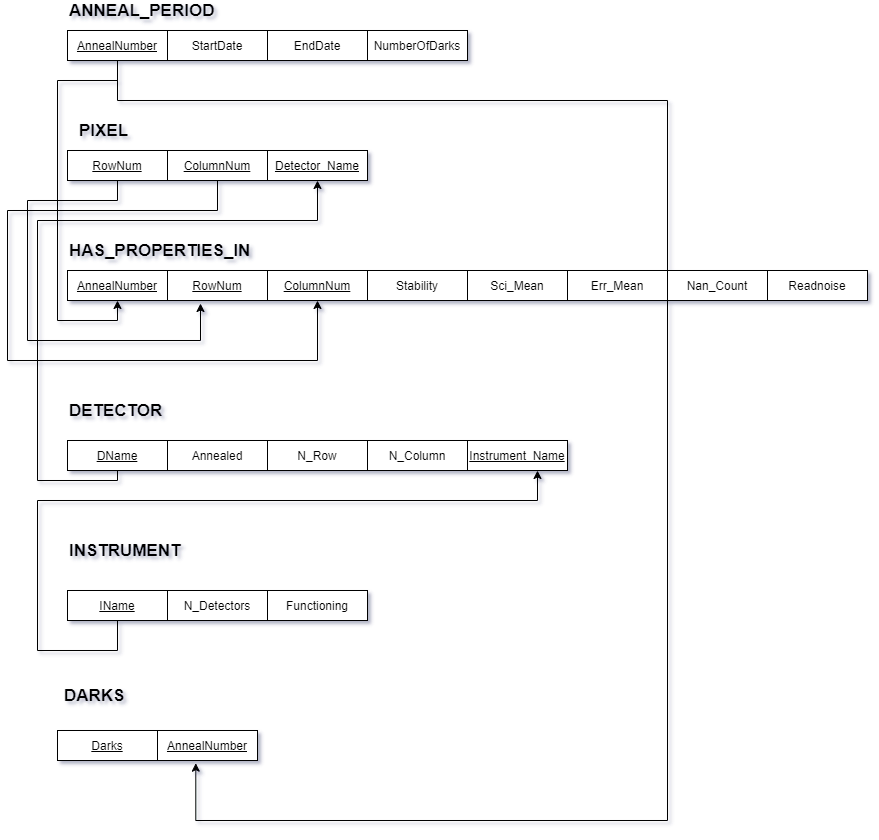

The diagram above was exported from draw.io. Its source (the exported page's mxGraphModel, read from the mxfile embedded in the PNG):
<mxGraphModel dx="1097" dy="1088" grid="1" gridSize="10" guides="1" tooltips="1" connect="1" arrows="1" fold="1" page="1" pageScale="1" pageWidth="1200" pageHeight="1920" math="0" shadow="0">
  <root>
    <mxCell id="0" />
    <mxCell id="1" parent="0" />
    <mxCell id="q9LghLCkNoadQUBmcyQz-1" value="&lt;b style=&quot;font-size: 17px;&quot;&gt;ANNEAL_PERIOD&lt;/b&gt;" style="text;html=1;strokeColor=none;fillColor=none;align=left;verticalAlign=middle;whiteSpace=wrap;rounded=0;fontSize=17;" parent="1" vertex="1">
      <mxGeometry x="80" y="50" width="120" height="20" as="geometry" />
    </mxCell>
    <mxCell id="q9LghLCkNoadQUBmcyQz-21" value="&lt;b style=&quot;font-size: 17px;&quot;&gt;PIXEL&lt;/b&gt;" style="text;html=1;strokeColor=none;fillColor=none;align=left;verticalAlign=middle;whiteSpace=wrap;rounded=0;fontSize=17;" parent="1" vertex="1">
      <mxGeometry x="90" y="170" width="120" height="20" as="geometry" />
    </mxCell>
    <mxCell id="q9LghLCkNoadQUBmcyQz-22" value="&lt;b style=&quot;font-size: 17px;&quot;&gt;HAS_PROPERTIES_IN&lt;/b&gt;" style="text;html=1;strokeColor=none;fillColor=none;align=left;verticalAlign=middle;whiteSpace=wrap;rounded=0;fontSize=17;" parent="1" vertex="1">
      <mxGeometry x="80" y="290" width="140" height="20" as="geometry" />
    </mxCell>
    <mxCell id="oTAQTmHow9jsaeQIH8RJ-1" value="" style="edgeStyle=orthogonalEdgeStyle;rounded=0;orthogonalLoop=1;jettySize=auto;html=1;entryX=0.5;entryY=1;entryDx=0;entryDy=0;" parent="1" source="q9LghLCkNoadQUBmcyQz-24" target="q9LghLCkNoadQUBmcyQz-37" edge="1">
      <mxGeometry relative="1" as="geometry">
        <Array as="points">
          <mxPoint x="130" y="130" />
          <mxPoint x="70" y="130" />
          <mxPoint x="70" y="370" />
          <mxPoint x="130" y="370" />
        </Array>
      </mxGeometry>
    </mxCell>
    <mxCell id="hAGtZjZLW1XH7jKhMWiX-7" value="" style="edgeStyle=orthogonalEdgeStyle;rounded=0;orthogonalLoop=1;jettySize=auto;html=1;entryX=0.383;entryY=1.089;entryDx=0;entryDy=0;entryPerimeter=0;" parent="1" source="q9LghLCkNoadQUBmcyQz-24" target="hAGtZjZLW1XH7jKhMWiX-2" edge="1">
      <mxGeometry relative="1" as="geometry">
        <mxPoint x="210" y="840" as="targetPoint" />
        <Array as="points">
          <mxPoint x="130" y="150" />
          <mxPoint x="680" y="150" />
          <mxPoint x="680" y="870" />
          <mxPoint x="208" y="870" />
        </Array>
      </mxGeometry>
    </mxCell>
    <mxCell id="q9LghLCkNoadQUBmcyQz-24" value="&lt;u&gt;AnnealNumber&lt;/u&gt;" style="whiteSpace=wrap;html=1;align=center;" parent="1" vertex="1">
      <mxGeometry x="80" y="80" width="100" height="30" as="geometry" />
    </mxCell>
    <mxCell id="oTAQTmHow9jsaeQIH8RJ-2" value="" style="edgeStyle=orthogonalEdgeStyle;rounded=0;orthogonalLoop=1;jettySize=auto;html=1;entryX=0.33;entryY=1.1;entryDx=0;entryDy=0;entryPerimeter=0;" parent="1" source="q9LghLCkNoadQUBmcyQz-25" target="q9LghLCkNoadQUBmcyQz-35" edge="1">
      <mxGeometry relative="1" as="geometry">
        <Array as="points">
          <mxPoint x="130" y="250" />
          <mxPoint x="40" y="250" />
          <mxPoint x="40" y="390" />
          <mxPoint x="213" y="390" />
        </Array>
      </mxGeometry>
    </mxCell>
    <mxCell id="q9LghLCkNoadQUBmcyQz-25" value="&lt;u&gt;RowNum&lt;/u&gt;" style="whiteSpace=wrap;html=1;align=center;" parent="1" vertex="1">
      <mxGeometry x="80" y="200" width="100" height="30" as="geometry" />
    </mxCell>
    <mxCell id="oTAQTmHow9jsaeQIH8RJ-3" value="" style="edgeStyle=orthogonalEdgeStyle;rounded=0;orthogonalLoop=1;jettySize=auto;html=1;entryX=0.5;entryY=1;entryDx=0;entryDy=0;" parent="1" source="q9LghLCkNoadQUBmcyQz-26" target="q9LghLCkNoadQUBmcyQz-36" edge="1">
      <mxGeometry relative="1" as="geometry">
        <Array as="points">
          <mxPoint x="230" y="260" />
          <mxPoint x="20" y="260" />
          <mxPoint x="20" y="410" />
          <mxPoint x="330" y="410" />
        </Array>
      </mxGeometry>
    </mxCell>
    <mxCell id="q9LghLCkNoadQUBmcyQz-26" value="&lt;u&gt;ColumnNum&lt;/u&gt;" style="whiteSpace=wrap;html=1;align=center;" parent="1" vertex="1">
      <mxGeometry x="180" y="200" width="100" height="30" as="geometry" />
    </mxCell>
    <mxCell id="q9LghLCkNoadQUBmcyQz-27" value="StartDate" style="whiteSpace=wrap;html=1;align=center;" parent="1" vertex="1">
      <mxGeometry x="180" y="80" width="100" height="30" as="geometry" />
    </mxCell>
    <mxCell id="q9LghLCkNoadQUBmcyQz-28" value="EndDate" style="whiteSpace=wrap;html=1;align=center;" parent="1" vertex="1">
      <mxGeometry x="280" y="80" width="100" height="30" as="geometry" />
    </mxCell>
    <mxCell id="q9LghLCkNoadQUBmcyQz-29" value="NumberOfDarks" style="whiteSpace=wrap;html=1;align=center;" parent="1" vertex="1">
      <mxGeometry x="380" y="80" width="100" height="30" as="geometry" />
    </mxCell>
    <mxCell id="q9LghLCkNoadQUBmcyQz-35" value="&lt;u&gt;RowNum&lt;/u&gt;" style="whiteSpace=wrap;html=1;align=center;" parent="1" vertex="1">
      <mxGeometry x="180" y="320" width="100" height="30" as="geometry" />
    </mxCell>
    <mxCell id="q9LghLCkNoadQUBmcyQz-36" value="&lt;u&gt;ColumnNum&lt;/u&gt;" style="whiteSpace=wrap;html=1;align=center;" parent="1" vertex="1">
      <mxGeometry x="280" y="320" width="100" height="30" as="geometry" />
    </mxCell>
    <mxCell id="q9LghLCkNoadQUBmcyQz-37" value="&lt;u&gt;AnnealNumber&lt;/u&gt;" style="whiteSpace=wrap;html=1;align=center;" parent="1" vertex="1">
      <mxGeometry x="80" y="320" width="100" height="30" as="geometry" />
    </mxCell>
    <mxCell id="q9LghLCkNoadQUBmcyQz-38" value="Stability" style="whiteSpace=wrap;html=1;align=center;" parent="1" vertex="1">
      <mxGeometry x="380" y="320" width="100" height="30" as="geometry" />
    </mxCell>
    <mxCell id="q9LghLCkNoadQUBmcyQz-39" value="Sci_Mean" style="whiteSpace=wrap;html=1;align=center;" parent="1" vertex="1">
      <mxGeometry x="480" y="320" width="100" height="30" as="geometry" />
    </mxCell>
    <mxCell id="oTAQTmHow9jsaeQIH8RJ-4" value="&lt;b style=&quot;font-size: 17px;&quot;&gt;DETECTOR&lt;/b&gt;" style="text;html=1;strokeColor=none;fillColor=none;align=left;verticalAlign=middle;whiteSpace=wrap;rounded=0;fontSize=17;" parent="1" vertex="1">
      <mxGeometry x="80" y="450" width="120" height="20" as="geometry" />
    </mxCell>
    <mxCell id="oTAQTmHow9jsaeQIH8RJ-5" value="&lt;b style=&quot;font-size: 17px;&quot;&gt;INSTRUMENT&lt;/b&gt;" style="text;html=1;strokeColor=none;fillColor=none;align=left;verticalAlign=middle;whiteSpace=wrap;rounded=0;fontSize=17;" parent="1" vertex="1">
      <mxGeometry x="80" y="590" width="120" height="20" as="geometry" />
    </mxCell>
    <mxCell id="oTAQTmHow9jsaeQIH8RJ-15" value="" style="edgeStyle=orthogonalEdgeStyle;rounded=0;orthogonalLoop=1;jettySize=auto;html=1;entryX=0.5;entryY=1;entryDx=0;entryDy=0;" parent="1" source="oTAQTmHow9jsaeQIH8RJ-6" target="oTAQTmHow9jsaeQIH8RJ-14" edge="1">
      <mxGeometry relative="1" as="geometry">
        <Array as="points">
          <mxPoint x="130" y="530" />
          <mxPoint x="50" y="530" />
          <mxPoint x="50" y="270" />
          <mxPoint x="330" y="270" />
        </Array>
      </mxGeometry>
    </mxCell>
    <mxCell id="oTAQTmHow9jsaeQIH8RJ-6" value="&lt;u&gt;DName&lt;/u&gt;" style="whiteSpace=wrap;html=1;align=center;" parent="1" vertex="1">
      <mxGeometry x="80" y="490" width="100" height="30" as="geometry" />
    </mxCell>
    <mxCell id="oTAQTmHow9jsaeQIH8RJ-7" value="Annealed" style="whiteSpace=wrap;html=1;align=center;" parent="1" vertex="1">
      <mxGeometry x="180" y="490" width="100" height="30" as="geometry" />
    </mxCell>
    <mxCell id="oTAQTmHow9jsaeQIH8RJ-8" value="N_Row" style="whiteSpace=wrap;html=1;align=center;" parent="1" vertex="1">
      <mxGeometry x="280" y="490" width="100" height="30" as="geometry" />
    </mxCell>
    <mxCell id="oTAQTmHow9jsaeQIH8RJ-11" value="N_Detectors" style="whiteSpace=wrap;html=1;align=center;" parent="1" vertex="1">
      <mxGeometry x="180" y="640" width="100" height="30" as="geometry" />
    </mxCell>
    <mxCell id="oTAQTmHow9jsaeQIH8RJ-12" value="Functioning" style="whiteSpace=wrap;html=1;align=center;" parent="1" vertex="1">
      <mxGeometry x="280" y="640" width="100" height="30" as="geometry" />
    </mxCell>
    <mxCell id="oTAQTmHow9jsaeQIH8RJ-14" value="&lt;u&gt;Detector_Name&lt;/u&gt;" style="whiteSpace=wrap;html=1;align=center;" parent="1" vertex="1">
      <mxGeometry x="280" y="200" width="100" height="30" as="geometry" />
    </mxCell>
    <mxCell id="oTAQTmHow9jsaeQIH8RJ-19" value="" style="edgeStyle=orthogonalEdgeStyle;rounded=0;orthogonalLoop=1;jettySize=auto;html=1;" parent="1" source="oTAQTmHow9jsaeQIH8RJ-17" target="oTAQTmHow9jsaeQIH8RJ-18" edge="1">
      <mxGeometry relative="1" as="geometry">
        <Array as="points">
          <mxPoint x="130" y="700" />
          <mxPoint x="50" y="700" />
          <mxPoint x="50" y="550" />
          <mxPoint x="550" y="550" />
        </Array>
      </mxGeometry>
    </mxCell>
    <mxCell id="oTAQTmHow9jsaeQIH8RJ-17" value="&lt;u&gt;IName&lt;/u&gt;" style="whiteSpace=wrap;html=1;align=center;" parent="1" vertex="1">
      <mxGeometry x="80" y="640" width="100" height="30" as="geometry" />
    </mxCell>
    <mxCell id="oTAQTmHow9jsaeQIH8RJ-18" value="&lt;u&gt;Instrument_Name&lt;/u&gt;" style="whiteSpace=wrap;html=1;align=center;" parent="1" vertex="1">
      <mxGeometry x="480" y="490" width="100" height="30" as="geometry" />
    </mxCell>
    <mxCell id="hAGtZjZLW1XH7jKhMWiX-1" value="&lt;b style=&quot;font-size: 17px;&quot;&gt;DARKS&lt;/b&gt;" style="text;html=1;strokeColor=none;fillColor=none;align=left;verticalAlign=middle;whiteSpace=wrap;rounded=0;fontSize=17;" parent="1" vertex="1">
      <mxGeometry x="75" y="720" width="130" height="50" as="geometry" />
    </mxCell>
    <mxCell id="hAGtZjZLW1XH7jKhMWiX-2" value="AnnealNumber" style="whiteSpace=wrap;html=1;align=center;fontStyle=4" parent="1" vertex="1">
      <mxGeometry x="170" y="780" width="100" height="30" as="geometry" />
    </mxCell>
    <mxCell id="hAGtZjZLW1XH7jKhMWiX-4" value="&lt;u&gt;Darks&lt;/u&gt;" style="whiteSpace=wrap;html=1;align=center;" parent="1" vertex="1">
      <mxGeometry x="70" y="780" width="100" height="30" as="geometry" />
    </mxCell>
    <mxCell id="QJFlU9pq3B971flIAYlO-1" value="N_Column" style="whiteSpace=wrap;html=1;align=center;" vertex="1" parent="1">
      <mxGeometry x="380" y="490" width="100" height="30" as="geometry" />
    </mxCell>
    <mxCell id="QJFlU9pq3B971flIAYlO-2" value="Err_Mean" style="whiteSpace=wrap;html=1;align=center;" vertex="1" parent="1">
      <mxGeometry x="580" y="320" width="100" height="30" as="geometry" />
    </mxCell>
    <mxCell id="QJFlU9pq3B971flIAYlO-3" value="Nan_Count" style="whiteSpace=wrap;html=1;align=center;" vertex="1" parent="1">
      <mxGeometry x="680" y="320" width="100" height="30" as="geometry" />
    </mxCell>
    <mxCell id="QJFlU9pq3B971flIAYlO-4" value="Readnoise" style="whiteSpace=wrap;html=1;align=center;" vertex="1" parent="1">
      <mxGeometry x="780" y="320" width="100" height="30" as="geometry" />
    </mxCell>
  </root>
</mxGraphModel>